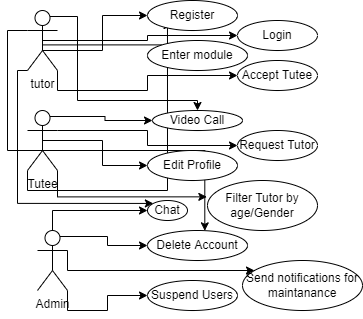

The diagram above was exported from draw.io. Its source (the exported page's mxGraphModel, read from the mxfile embedded in the PNG):
<mxGraphModel dx="1022" dy="552" grid="1" gridSize="10" guides="1" tooltips="1" connect="1" arrows="1" fold="1" page="1" pageScale="1" pageWidth="827" pageHeight="1169" math="0" shadow="0">
  <root>
    <mxCell id="0" />
    <mxCell id="1" parent="0" />
    <mxCell id="BdCDnNWpODBc4jDq6Psu-25" style="edgeStyle=orthogonalEdgeStyle;rounded=0;orthogonalLoop=1;jettySize=auto;html=1;exitX=0;exitY=0;exitDx=0;exitDy=0;" edge="1" parent="1" source="BdCDnNWpODBc4jDq6Psu-6" target="BdCDnNWpODBc4jDq6Psu-4">
      <mxGeometry relative="1" as="geometry">
        <Array as="points">
          <mxPoint x="45" y="44" />
          <mxPoint x="45" y="50" />
          <mxPoint x="105" y="50" />
          <mxPoint x="105" y="15" />
        </Array>
      </mxGeometry>
    </mxCell>
    <mxCell id="BdCDnNWpODBc4jDq6Psu-27" style="edgeStyle=orthogonalEdgeStyle;rounded=0;orthogonalLoop=1;jettySize=auto;html=1;exitX=0.5;exitY=0.5;exitDx=0;exitDy=0;exitPerimeter=0;" edge="1" parent="1" source="BdCDnNWpODBc4jDq6Psu-1" target="BdCDnNWpODBc4jDq6Psu-5">
      <mxGeometry relative="1" as="geometry" />
    </mxCell>
    <mxCell id="BdCDnNWpODBc4jDq6Psu-28" style="edgeStyle=orthogonalEdgeStyle;rounded=0;orthogonalLoop=1;jettySize=auto;html=1;exitX=1;exitY=1;exitDx=0;exitDy=0;exitPerimeter=0;" edge="1" parent="1" source="BdCDnNWpODBc4jDq6Psu-1" target="BdCDnNWpODBc4jDq6Psu-7">
      <mxGeometry relative="1" as="geometry" />
    </mxCell>
    <mxCell id="BdCDnNWpODBc4jDq6Psu-43" style="edgeStyle=orthogonalEdgeStyle;rounded=0;orthogonalLoop=1;jettySize=auto;html=1;exitX=0.75;exitY=0.1;exitDx=0;exitDy=0;exitPerimeter=0;" edge="1" parent="1" source="BdCDnNWpODBc4jDq6Psu-1" target="BdCDnNWpODBc4jDq6Psu-12">
      <mxGeometry relative="1" as="geometry">
        <Array as="points">
          <mxPoint x="80" y="16" />
          <mxPoint x="80" y="100" />
          <mxPoint x="200" y="100" />
        </Array>
      </mxGeometry>
    </mxCell>
    <mxCell id="BdCDnNWpODBc4jDq6Psu-44" style="edgeStyle=orthogonalEdgeStyle;rounded=0;orthogonalLoop=1;jettySize=auto;html=1;exitX=0;exitY=1;exitDx=0;exitDy=0;exitPerimeter=0;entryX=0;entryY=0;entryDx=0;entryDy=0;" edge="1" parent="1" source="BdCDnNWpODBc4jDq6Psu-1" target="BdCDnNWpODBc4jDq6Psu-8">
      <mxGeometry relative="1" as="geometry">
        <Array as="points">
          <mxPoint x="20" y="70" />
          <mxPoint x="20" y="203" />
        </Array>
      </mxGeometry>
    </mxCell>
    <mxCell id="BdCDnNWpODBc4jDq6Psu-48" style="edgeStyle=orthogonalEdgeStyle;rounded=0;orthogonalLoop=1;jettySize=auto;html=1;exitX=0;exitY=0.3333333333333333;exitDx=0;exitDy=0;exitPerimeter=0;entryX=0.573;entryY=0.011;entryDx=0;entryDy=0;entryPerimeter=0;" edge="1" parent="1" source="BdCDnNWpODBc4jDq6Psu-1" target="BdCDnNWpODBc4jDq6Psu-22">
      <mxGeometry relative="1" as="geometry" />
    </mxCell>
    <mxCell id="BdCDnNWpODBc4jDq6Psu-1" value="tutor" style="shape=umlActor;verticalLabelPosition=bottom;verticalAlign=top;html=1;outlineConnect=0;" vertex="1" parent="1">
      <mxGeometry x="30" y="10" width="30" height="60" as="geometry" />
    </mxCell>
    <mxCell id="BdCDnNWpODBc4jDq6Psu-32" style="edgeStyle=orthogonalEdgeStyle;rounded=0;orthogonalLoop=1;jettySize=auto;html=1;exitX=0.75;exitY=0.1;exitDx=0;exitDy=0;exitPerimeter=0;" edge="1" parent="1" source="BdCDnNWpODBc4jDq6Psu-2" target="BdCDnNWpODBc4jDq6Psu-12">
      <mxGeometry relative="1" as="geometry" />
    </mxCell>
    <mxCell id="BdCDnNWpODBc4jDq6Psu-33" style="edgeStyle=orthogonalEdgeStyle;rounded=0;orthogonalLoop=1;jettySize=auto;html=1;exitX=1;exitY=0.3333333333333333;exitDx=0;exitDy=0;exitPerimeter=0;" edge="1" parent="1" source="BdCDnNWpODBc4jDq6Psu-2" target="BdCDnNWpODBc4jDq6Psu-11">
      <mxGeometry relative="1" as="geometry" />
    </mxCell>
    <mxCell id="BdCDnNWpODBc4jDq6Psu-34" style="edgeStyle=orthogonalEdgeStyle;rounded=0;orthogonalLoop=1;jettySize=auto;html=1;exitX=0.5;exitY=0.5;exitDx=0;exitDy=0;exitPerimeter=0;" edge="1" parent="1" source="BdCDnNWpODBc4jDq6Psu-2" target="BdCDnNWpODBc4jDq6Psu-19">
      <mxGeometry relative="1" as="geometry" />
    </mxCell>
    <mxCell id="BdCDnNWpODBc4jDq6Psu-37" style="edgeStyle=orthogonalEdgeStyle;rounded=0;orthogonalLoop=1;jettySize=auto;html=1;exitX=1;exitY=1;exitDx=0;exitDy=0;exitPerimeter=0;entryX=-0.006;entryY=0.327;entryDx=0;entryDy=0;entryPerimeter=0;" edge="1" parent="1" source="BdCDnNWpODBc4jDq6Psu-2" target="BdCDnNWpODBc4jDq6Psu-21">
      <mxGeometry relative="1" as="geometry" />
    </mxCell>
    <mxCell id="BdCDnNWpODBc4jDq6Psu-47" style="edgeStyle=orthogonalEdgeStyle;rounded=0;orthogonalLoop=1;jettySize=auto;html=1;exitX=0;exitY=1;exitDx=0;exitDy=0;exitPerimeter=0;entryX=0.222;entryY=0.667;entryDx=0;entryDy=0;entryPerimeter=0;" edge="1" parent="1" source="BdCDnNWpODBc4jDq6Psu-2" target="BdCDnNWpODBc4jDq6Psu-4">
      <mxGeometry relative="1" as="geometry" />
    </mxCell>
    <mxCell id="BdCDnNWpODBc4jDq6Psu-2" value="Tutee" style="shape=umlActor;verticalLabelPosition=bottom;verticalAlign=top;html=1;outlineConnect=0;" vertex="1" parent="1">
      <mxGeometry x="30" y="110" width="30" height="60" as="geometry" />
    </mxCell>
    <mxCell id="BdCDnNWpODBc4jDq6Psu-38" style="edgeStyle=orthogonalEdgeStyle;rounded=0;orthogonalLoop=1;jettySize=auto;html=1;exitX=0.5;exitY=0;exitDx=0;exitDy=0;exitPerimeter=0;" edge="1" parent="1" source="BdCDnNWpODBc4jDq6Psu-3" target="BdCDnNWpODBc4jDq6Psu-8">
      <mxGeometry relative="1" as="geometry">
        <Array as="points">
          <mxPoint x="55" y="210" />
        </Array>
      </mxGeometry>
    </mxCell>
    <mxCell id="BdCDnNWpODBc4jDq6Psu-40" style="edgeStyle=orthogonalEdgeStyle;rounded=0;orthogonalLoop=1;jettySize=auto;html=1;exitX=0.75;exitY=0.1;exitDx=0;exitDy=0;exitPerimeter=0;" edge="1" parent="1" source="BdCDnNWpODBc4jDq6Psu-3" target="BdCDnNWpODBc4jDq6Psu-22">
      <mxGeometry relative="1" as="geometry" />
    </mxCell>
    <mxCell id="BdCDnNWpODBc4jDq6Psu-41" style="edgeStyle=orthogonalEdgeStyle;rounded=0;orthogonalLoop=1;jettySize=auto;html=1;exitX=1;exitY=0.3333333333333333;exitDx=0;exitDy=0;exitPerimeter=0;" edge="1" parent="1" source="BdCDnNWpODBc4jDq6Psu-3" target="BdCDnNWpODBc4jDq6Psu-24">
      <mxGeometry relative="1" as="geometry">
        <Array as="points">
          <mxPoint x="70" y="270" />
        </Array>
      </mxGeometry>
    </mxCell>
    <mxCell id="BdCDnNWpODBc4jDq6Psu-42" style="edgeStyle=orthogonalEdgeStyle;rounded=0;orthogonalLoop=1;jettySize=auto;html=1;exitX=1;exitY=1;exitDx=0;exitDy=0;exitPerimeter=0;" edge="1" parent="1" source="BdCDnNWpODBc4jDq6Psu-3" target="BdCDnNWpODBc4jDq6Psu-23">
      <mxGeometry relative="1" as="geometry" />
    </mxCell>
    <mxCell id="BdCDnNWpODBc4jDq6Psu-3" value="Admin" style="shape=umlActor;verticalLabelPosition=bottom;verticalAlign=top;html=1;outlineConnect=0;" vertex="1" parent="1">
      <mxGeometry x="40" y="230" width="30" height="60" as="geometry" />
    </mxCell>
    <mxCell id="BdCDnNWpODBc4jDq6Psu-4" value="Register" style="ellipse;whiteSpace=wrap;html=1;" vertex="1" parent="1">
      <mxGeometry x="150" width="90" height="30" as="geometry" />
    </mxCell>
    <mxCell id="BdCDnNWpODBc4jDq6Psu-5" value="Login" style="ellipse;whiteSpace=wrap;html=1;" vertex="1" parent="1">
      <mxGeometry x="240" y="20" width="80" height="30" as="geometry" />
    </mxCell>
    <mxCell id="BdCDnNWpODBc4jDq6Psu-6" value="Enter module" style="ellipse;whiteSpace=wrap;html=1;" vertex="1" parent="1">
      <mxGeometry x="150" y="40" width="100" height="30" as="geometry" />
    </mxCell>
    <mxCell id="BdCDnNWpODBc4jDq6Psu-7" value="Accept Tutee" style="ellipse;whiteSpace=wrap;html=1;" vertex="1" parent="1">
      <mxGeometry x="240" y="60" width="80" height="30" as="geometry" />
    </mxCell>
    <mxCell id="BdCDnNWpODBc4jDq6Psu-8" value="Chat" style="ellipse;whiteSpace=wrap;html=1;" vertex="1" parent="1">
      <mxGeometry x="150" y="200" width="40" height="20" as="geometry" />
    </mxCell>
    <mxCell id="BdCDnNWpODBc4jDq6Psu-11" value="Request Tutor" style="ellipse;whiteSpace=wrap;html=1;" vertex="1" parent="1">
      <mxGeometry x="240" y="130" width="80" height="30" as="geometry" />
    </mxCell>
    <mxCell id="BdCDnNWpODBc4jDq6Psu-12" value="Video Call" style="ellipse;whiteSpace=wrap;html=1;" vertex="1" parent="1">
      <mxGeometry x="155" y="110" width="90" height="20" as="geometry" />
    </mxCell>
    <mxCell id="BdCDnNWpODBc4jDq6Psu-19" value="Edit Profile" style="ellipse;whiteSpace=wrap;html=1;" vertex="1" parent="1">
      <mxGeometry x="150" y="150" width="90" height="30" as="geometry" />
    </mxCell>
    <mxCell id="BdCDnNWpODBc4jDq6Psu-21" value="Filter Tutor by age/Gender" style="ellipse;whiteSpace=wrap;html=1;" vertex="1" parent="1">
      <mxGeometry x="210" y="180" width="110" height="50" as="geometry" />
    </mxCell>
    <mxCell id="BdCDnNWpODBc4jDq6Psu-22" value="Delete Account" style="ellipse;whiteSpace=wrap;html=1;" vertex="1" parent="1">
      <mxGeometry x="150" y="230" width="100" height="30" as="geometry" />
    </mxCell>
    <mxCell id="BdCDnNWpODBc4jDq6Psu-23" value="Suspend Users" style="ellipse;whiteSpace=wrap;html=1;" vertex="1" parent="1">
      <mxGeometry x="150" y="280" width="90" height="30" as="geometry" />
    </mxCell>
    <mxCell id="BdCDnNWpODBc4jDq6Psu-24" value="Send notifications for maintanance" style="ellipse;whiteSpace=wrap;html=1;" vertex="1" parent="1">
      <mxGeometry x="245" y="260" width="120" height="50" as="geometry" />
    </mxCell>
  </root>
</mxGraphModel>